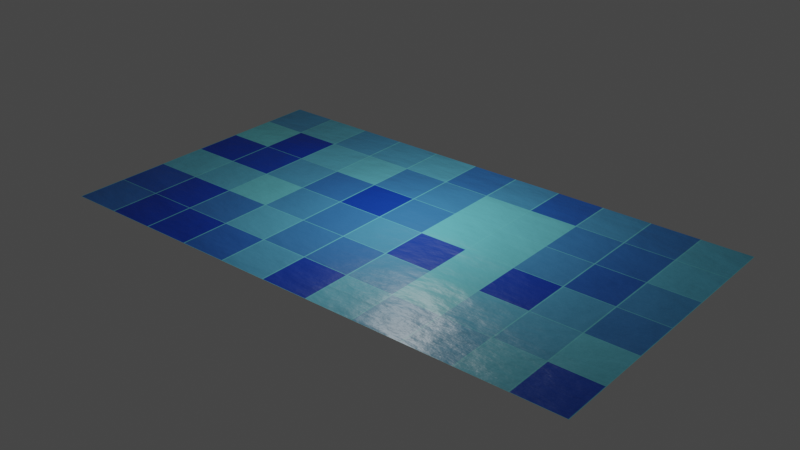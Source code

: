 # Source: iceMap.blend  (saved by Blender 3.4.6; exported with 4.5.12 LTS)
import bpy
from mathutils import Matrix  # noqa: F401  (used for matrix-valued properties, if any)

bpy.ops.wm.read_factory_settings(use_empty=True)
scene = bpy.context.scene
scene.name = 'Scene'

# ---- collections
col_collection = bpy.data.collections.new('Collection'); scene.collection.children.link(col_collection)

# ---- images (referenced by path relative to the original .blend; pixels are not part of the script)
import os
ASSET_DIR = os.environ.get("B2B_ASSET_DIR", "")  # directory of the original .blend (textures are referenced by path, not embedded)
HERE = os.path.dirname(os.path.abspath(__file__))  # packed textures are extracted next to this script under _unpacked/

def load_image(name, relpath, width, height, colorspace="sRGB"):
    """Load a texture the original file referenced (path relative to the .blend, or extracted next to this script)."""
    p = next((c for c in (os.path.join(HERE, relpath), os.path.join(ASSET_DIR, relpath)) if relpath and os.path.exists(c)), "")
    if p:
        img = bpy.data.images.load(p, check_existing=True)
        img.name = name
    else:  # same state as the original file: an image datablock whose file is absent (Cycles renders it pink)
        img = bpy.data.images.new(name, width, height)
        img.source = "FILE"
        img.filepath = "//" + (relpath or name)
    img.colorspace_settings.name = colorspace
    return img
img_baking = load_image('Baking', 'Baking.png', 1024, 1024, 'sRGB')

# ---- materials (node trees are filled in below, after node groups)
mat_bluetile = bpy.data.materials.new('blueTile')

# ---- material node trees
mat_bluetile.use_nodes = True; mat_bluetile.node_tree.nodes.clear()
_N = mat_bluetile.node_tree.nodes; _L = mat_bluetile.node_tree.links
n0 = _N.new('ShaderNodeTexNoise'); n0.name = 'Noise Texture'; n0.location = (-710, -24)
n0.inputs[2].default_value = 0.5
n0.inputs[3].default_value = 16.0
n1 = _N.new('ShaderNodeOutputMaterial'); n1.name = 'Material Output'; n1.location = (854, 388)
n2 = _N.new('ShaderNodeTexBrick'); n2.name = 'Brick Texture'; n2.location = (-580, 432)
n2.offset = 0.0
n2.inputs[1].default_value = (0.1779, 0.7305, 0.7991, 1.0)
n2.inputs[2].default_value = (0.006508, 0.02066, 0.2195, 1.0)
n2.inputs[4].default_value = 5.5
n2.inputs[5].default_value = 0.01
n2.inputs[6].default_value = 1.0
n2.inputs[7].default_value = 0.1
n2.inputs[9].default_value = 0.92
n3 = _N.new('ShaderNodeValToRGB'); n3.name = 'ColorRamp'; n3.location = (-298, 509)
while len(n3.color_ramp.elements) > 1: n3.color_ramp.elements.remove(n3.color_ramp.elements[-1])
n3.color_ramp.elements[0].position = 0.0; n3.color_ramp.elements[0].color = (0.1779, 0.7305, 0.7991, 1.0)
_e = n3.color_ramp.elements.new(0.5); _e.color = (0.0, 0.05214, 0.5093, 1.0)
_e = n3.color_ramp.elements.new(1.0); _e.color = (0.01298, 0.08022, 0.2195, 1.0)
n4 = _N.new('ShaderNodeBsdfPrincipled'); n4.name = 'Principled BSDF'; n4.location = (460, 433)
n4.distribution = 'GGX'
n4.subsurface_method = 'RANDOM_WALK_SKIN'
n4.inputs[3].default_value = 1.45
n4.inputs[27].default_value = (0.0, 0.0, 0.0, 1.0)
n4.inputs[28].default_value = 1.0
n5 = _N.new('ShaderNodeBump'); n5.name = 'Bump'; n5.location = (159, 238)
n5.inputs[0].default_value = 5.0
n5.inputs[1].default_value = 1.0
n5.inputs[2].default_value = 1.0
n6 = _N.new('ShaderNodeTexImage'); n6.name = 'Image Texture'; n6.location = (-319, 213)
n6.image = img_baking
n7 = _N.new('ShaderNodeMix'); n7.name = 'Mix'; n7.location = (-30, 3)
n7.data_type = 'RGBA'
n7.inputs[0].default_value = 0.75
_L.new(n4.outputs[0], n1.inputs[0])
_L.new(n5.outputs[0], n4.inputs[5])
_L.new(n0.outputs[1], n7.inputs[7])
_L.new(n7.outputs[2], n5.inputs[3])
_L.new(n7.outputs[2], n4.inputs[2])
_L.new(n2.outputs[0], n3.inputs[0])
_L.new(n3.outputs[0], n4.inputs[0])
_L.new(n2.outputs[0], n6.inputs[0])
_L.new(n6.outputs[0], n7.inputs[6])
n1.is_active_output = True

# ---- world
world_world = bpy.data.worlds.new('World'); scene.world = world_world
world_world.use_nodes = True; world_world.node_tree.nodes.clear()
_N = world_world.node_tree.nodes; _L = world_world.node_tree.links
n0 = _N.new('ShaderNodeOutputWorld'); n0.name = 'World Output'; n0.location = (300, 300)
n1 = _N.new('ShaderNodeBackground'); n1.name = 'Background'; n1.location = (10, 300)
n1.inputs[0].default_value = (0.05088, 0.05088, 0.05088, 1.0)
_L.new(n1.outputs[0], n0.inputs[0])
n0.is_active_output = True
world_world.color = (0.05088, 0.05088, 0.05088)
world_world.use_sun_shadow = False
world_world.sun_shadow_jitter_overblur = 0.0

# ---- cameras
cam_camera_001 = bpy.data.cameras.new('Camera.001')
cam_camera_001.clip_end = 100.0
cam_camera_001.lens = 33.49
cam_camera_001.ortho_scale = 7.314

# ---- lights
light_light_001 = bpy.data.lights.new('Light.001', 'POINT')
light_light_001.transmission_factor = 0.0
light_light_001.energy = 1000.0
light_light_001.shadow_soft_size = 0.1
light_light_001.shadow_maximum_resolution = 0.006
light_light_001.use_absolute_resolution = True

# ---- meshes
me_plane = bpy.data.meshes.new('Plane')
me_plane.from_pydata([(-1.0, -1.0, 0.0), (1.0, -1.0, 0.0), (-1.0, 1.0, 0.0), (1.0, 1.0, 0.0), (-0.8182, -1.0, 0.0), (-0.8182, 1.0, 0.0), (-1.0, 0.3309, 0.0), (1.0, 0.3309, 0.0), (-0.8182, 0.3309, 0.0), (-0.6364, -1.0, 0.0), (-0.6364, 1.0, 0.0), (-0.6364, 0.3309, 0.0), (-0.4545, -1.0, 0.0), (-0.4545, 1.0, 0.0), (-0.4545, 0.3309, 0.0), (-0.2741, -1.0, 0.0), (-0.2741, 1.0, 0.0), (-0.2741, 0.3309, 0.0), (-0.09072, -1.0, 0.0), (-0.09072, 1.0, 0.0), (-0.09072, 0.3309, 0.0), (0.09107, -1.0, 0.0), (0.09107, 1.0, 0.0), (0.09107, 0.3309, 0.0), (0.2715, -1.0, 0.0), (0.2715, 1.0, 0.0), (0.2715, 0.3309, 0.0), (0.4536, -1.0, 0.0), (0.4536, 1.0, 0.0), (0.4536, 0.3309, 0.0), (0.6358, -1.0, 0.0), (0.6358, 1.0, 0.0), (0.6358, 0.3309, 0.0), (0.8179, -1.0, 0.0), (0.8179, 1.0, 0.0), (0.8179, 0.3309, 0.0), (-1.0, -0.337, 0.0), (1.0, -0.337, 0.0), (-0.8182, -0.337, 0.0), (-0.6364, -0.337, 0.0), (-0.4545, -0.337, 0.0), (-0.2741, -0.337, 0.0), (-0.09072, -0.337, 0.0), (0.09107, -0.337, 0.0), (0.2715, -0.337, 0.0), (0.4536, -0.337, 0.0), (0.6358, -0.337, 0.0), (0.8179, -0.337, 0.0), (1.0, 0.6654, 0.0), (-0.8182, 0.6654, 0.0), (-1.0, 0.6654, 0.0), (-0.6364, 0.6654, 0.0), (-0.4545, 0.6654, 0.0), (-0.2741, 0.6654, 0.0), (-0.09072, 0.6654, 0.0), (0.09107, 0.6654, 0.0), (0.2715, 0.6654, 0.0), (0.4536, 0.6654, 0.0), (0.6358, 0.6654, 0.0), (0.8179, 0.6654, 0.0), (1.0, -0.003066, 0.0), (-0.8182, -0.003066, 0.0), (-0.6364, -0.003066, 0.0), (-0.4545, -0.003066, 0.0), (-0.2741, -0.003066, 0.0), (-0.09072, -0.003066, 0.0), (0.09107, -0.003066, 0.0), (0.2715, -0.003066, 0.0), (0.4536, -0.003066, 0.0), (0.6358, -0.003066, 0.0), (0.8179, -0.003066, 0.0), (-1.0, -0.003066, 0.0), (-1.0, -0.6685, 0.0), (1.0, -0.6685, 0.0), (-0.8182, -0.6685, 0.0), (-0.6364, -0.6685, 0.0), (-0.4545, -0.6685, 0.0), (-0.2741, -0.6685, 0.0), (-0.09072, -0.6685, 0.0), (0.09107, -0.6685, 0.0), (0.2715, -0.6685, 0.0), (0.4536, -0.6685, 0.0), (0.6358, -0.6685, 0.0), (0.8179, -0.6685, 0.0)], [], [(59, 48, 3, 34), (50, 49, 5, 2), (71, 61, 8, 6), (70, 60, 7, 35), (61, 62, 11, 8), (49, 51, 10, 5), (62, 63, 14, 11), (51, 52, 13, 10), (63, 64, 17, 14), (52, 53, 16, 13), (64, 65, 20, 17), (53, 54, 19, 16), (65, 66, 23, 20), (54, 55, 22, 19), (66, 67, 26, 23), (55, 56, 25, 22), (67, 68, 29, 26), (56, 57, 28, 25), (68, 69, 32, 29), (57, 58, 31, 28), (69, 70, 35, 32), (58, 59, 34, 31), (82, 83, 47, 46), (81, 82, 46, 45), (80, 81, 45, 44), (79, 80, 44, 43), (78, 79, 43, 42), (77, 78, 42, 41), (76, 77, 41, 40), (75, 76, 40, 39), (74, 75, 39, 38), (83, 73, 37, 47), (72, 74, 38, 36), (32, 35, 59, 58), (29, 32, 58, 57), (26, 29, 57, 56), (23, 26, 56, 55), (20, 23, 55, 54), (17, 20, 54, 53), (14, 17, 53, 52), (11, 14, 52, 51), (8, 11, 51, 49), (6, 8, 49, 50), (35, 7, 48, 59), (46, 47, 70, 69), (45, 46, 69, 68), (44, 45, 68, 67), (43, 44, 67, 66), (42, 43, 66, 65), (41, 42, 65, 64), (40, 41, 64, 63), (39, 40, 63, 62), (38, 39, 62, 61), (47, 37, 60, 70), (36, 38, 61, 71), (0, 4, 74, 72), (33, 1, 73, 83), (4, 9, 75, 74), (9, 12, 76, 75), (12, 15, 77, 76), (15, 18, 78, 77), (18, 21, 79, 78), (21, 24, 80, 79), (24, 27, 81, 80), (27, 30, 82, 81), (30, 33, 83, 82)])
_uv = me_plane.uv_layers.new(name='UVMap')
_uv.uv.foreach_set('vector', [2.187, 0.8447, 2.406, 0.8447, 2.406, 1.012, 2.187, 1.012, 0.003629, 0.8447, 0.222, 0.8447, 0.222, 1.012, 0.003629, 1.012, 0.003629, 0.5101, 0.222, 0.5101, 0.222, 0.6773, 0.003629, 0.6773, 2.187, 0.5101, 2.406, 0.5101, 2.406, 0.6773, 2.187, 0.6773, 0.222, 0.5101, 0.4403, 0.5101, 0.4403, 0.6773, 0.222, 0.6773, 0.222, 0.8447, 0.4403, 0.8447, 0.4403, 1.012, 0.222, 1.012, 0.4403, 0.5101, 0.6587, 0.5101, 0.6587, 0.6773, 0.4403, 0.6773, 0.4403, 0.8447, 0.6587, 0.8447, 0.6587, 1.012, 0.4403, 1.012, 0.6587, 0.5101, 0.8755, 0.5101, 0.8755, 0.6773, 0.6587, 0.6773, 0.6587, 0.8447, 0.8755, 0.8447, 0.8755, 1.012, 0.6587, 1.012, 0.8755, 0.5101, 1.096, 0.5101, 1.096, 0.6773, 0.8755, 0.6773, 0.8755, 0.8447, 1.096, 0.8447, 1.096, 1.012, 0.8755, 1.012, 1.096, 0.5101, 1.314, 0.5101, 1.314, 0.6773, 1.096, 0.6773, 1.096, 0.8447, 1.314, 0.8447, 1.314, 1.012, 1.096, 1.012, 1.314, 0.5101, 1.531, 0.5101, 1.531, 0.6773, 1.314, 0.6773, 1.314, 0.8447, 1.531, 0.8447, 1.531, 1.012, 1.314, 1.012, 1.531, 0.5101, 1.749, 0.5101, 1.749, 0.6773, 1.531, 0.6773, 1.531, 0.8447, 1.749, 0.8447, 1.749, 1.012, 1.531, 1.012, 1.749, 0.5101, 1.968, 0.5101, 1.968, 0.6773, 1.749, 0.6773, 1.749, 0.8447, 1.968, 0.8447, 1.968, 1.012, 1.749, 1.012, 1.968, 0.5101, 2.187, 0.5101, 2.187, 0.6773, 1.968, 0.6773, 1.968, 0.8447, 2.187, 0.8447, 2.187, 1.012, 1.968, 1.012, 1.968, 0.177, 2.187, 0.177, 2.187, 0.3429, 1.968, 0.3429, 1.749, 0.177, 1.968, 0.177, 1.968, 0.3429, 1.749, 0.3429, 1.531, 0.177, 1.749, 0.177, 1.749, 0.3429, 1.531, 0.3429, 1.314, 0.177, 1.531, 0.177, 1.531, 0.3429, 1.314, 0.3429, 1.096, 0.177, 1.314, 0.177, 1.314, 0.3429, 1.096, 0.3429, 0.8755, 0.177, 1.096, 0.177, 1.096, 0.3429, 0.8755, 0.3429, 0.6587, 0.177, 0.8755, 0.177, 0.8755, 0.3429, 0.6587, 0.3429, 0.4403, 0.177, 0.6587, 0.177, 0.6587, 0.3429, 0.4403, 0.3429, 0.222, 0.177, 0.4403, 0.177, 0.4403, 0.3429, 0.222, 0.3429, 2.187, 0.177, 2.406, 0.177, 2.406, 0.3429, 2.187, 0.3429, 0.003629, 0.177, 0.222, 0.177, 0.222, 0.3429, 0.003629, 0.3429, 1.968, 0.6773, 2.187, 0.6773, 2.187, 0.8447, 1.968, 0.8447, 1.749, 0.6773, 1.968, 0.6773, 1.968, 0.8447, 1.749, 0.8447, 1.531, 0.6773, 1.749, 0.6773, 1.749, 0.8447, 1.531, 0.8447, 1.314, 0.6773, 1.531, 0.6773, 1.531, 0.8447, 1.314, 0.8447, 1.096, 0.6773, 1.314, 0.6773, 1.314, 0.8447, 1.096, 0.8447, 0.8755, 0.6773, 1.096, 0.6773, 1.096, 0.8447, 0.8755, 0.8447, 0.6587, 0.6773, 0.8755, 0.6773, 0.8755, 0.8447, 0.6587, 0.8447, 0.4403, 0.6773, 0.6587, 0.6773, 0.6587, 0.8447, 0.4403, 0.8447, 0.222, 0.6773, 0.4403, 0.6773, 0.4403, 0.8447, 0.222, 0.8447, 0.003629, 0.6773, 0.222, 0.6773, 0.222, 0.8447, 0.003629, 0.8447, 2.187, 0.6773, 2.406, 0.6773, 2.406, 0.8447, 2.187, 0.8447, 1.968, 0.3429, 2.187, 0.3429, 2.187, 0.5101, 1.968, 0.5101, 1.749, 0.3429, 1.968, 0.3429, 1.968, 0.5101, 1.749, 0.5101, 1.531, 0.3429, 1.749, 0.3429, 1.749, 0.5101, 1.531, 0.5101, 1.314, 0.3429, 1.531, 0.3429, 1.531, 0.5101, 1.314, 0.5101, 1.096, 0.3429, 1.314, 0.3429, 1.314, 0.5101, 1.096, 0.5101, 0.8755, 0.3429, 1.096, 0.3429, 1.096, 0.5101, 0.8755, 0.5101, 0.6587, 0.3429, 0.8755, 0.3429, 0.8755, 0.5101, 0.6587, 0.5101, 0.4403, 0.3429, 0.6587, 0.3429, 0.6587, 0.5101, 0.4403, 0.5101, 0.222, 0.3429, 0.4403, 0.3429, 0.4403, 0.5101, 0.222, 0.5101, 2.187, 0.3429, 2.406, 0.3429, 2.406, 0.5101, 2.187, 0.5101, 0.003629, 0.3429, 0.222, 0.3429, 0.222, 0.5101, 0.003629, 0.5101, 0.003629, 0.01108, 0.222, 0.01108, 0.222, 0.177, 0.003629, 0.177, 2.187, 0.01108, 2.406, 0.01108, 2.406, 0.177, 2.187, 0.177, 0.222, 0.01108, 0.4403, 0.01108, 0.4403, 0.177, 0.222, 0.177, 0.4403, 0.01108, 0.6587, 0.01108, 0.6587, 0.177, 0.4403, 0.177, 0.6587, 0.01108, 0.8755, 0.01108, 0.8755, 0.177, 0.6587, 0.177, 0.8755, 0.01108, 1.096, 0.01108, 1.096, 0.177, 0.8755, 0.177, 1.096, 0.01108, 1.314, 0.01108, 1.314, 0.177, 1.096, 0.177, 1.314, 0.01108, 1.531, 0.01108, 1.531, 0.177, 1.314, 0.177, 1.531, 0.01108, 1.749, 0.01108, 1.749, 0.177, 1.531, 0.177, 1.749, 0.01108, 1.968, 0.01108, 1.968, 0.177, 1.749, 0.177, 1.968, 0.01108, 2.187, 0.01108, 2.187, 0.177, 1.968, 0.177])
me_plane.materials.append(mat_bluetile)
me_plane.update()

# ---- objects
ob_floor = bpy.data.objects.new('Floor', me_plane)
ob_light = bpy.data.objects.new('Light', light_light_001)
ob_camera = bpy.data.objects.new('Camera', cam_camera_001)

# ---- transforms, parenting, visibility, modifiers, constraints
ob_floor.location = (0.0, 0.0, 0.0)
ob_floor.scale = (11.0, 6.0, 1.0)
ob_light.location = (0.2539, 0.2804, 6.0)
ob_light.rotation_euler = (0.6503, 0.05522, 1.866)
ob_light.lock_rotations_4d = False
ob_light.empty_display_type = 'ARROWS'
ob_light.color = (0.0, 0.0, 0.0, 0.0)
ob_light.lineart.crease_threshold = 0.0
ob_camera.location = (0.0, 0.0, 20.1)
ob_camera.lock_rotations_4d = False
ob_camera.empty_display_type = 'ARROWS'
ob_camera.color = (0.0, 0.0, 0.0, 0.0)
ob_camera.display_type = 'WIRE'
ob_camera.lineart.crease_threshold = 0.0

# ---- collection membership
col_collection.objects.link(ob_floor)
col_collection.objects.link(ob_light)
col_collection.objects.link(ob_camera)

# ---- scene / render settings (as saved in the file)
scene.frame_start = 1; scene.frame_end = 250; scene.frame_set(1)
scene.render.engine = 'CYCLES'
scene.cycles.sampling_pattern = 'TABULATED_SOBOL'
scene.cycles.use_light_tree = False
scene.view_settings.view_transform = 'Filmic'
bpy.context.view_layer.update()

# ---- added for rendering (the .blend has no active camera): camera
cam_auto = bpy.data.cameras.new('AutoCamera')
cam_auto.lens = 50.0
cam_auto.sensor_width = 36.0
cam_auto.clip_end = 1000.0
ob_auto_camera = bpy.data.objects.new('AutoCamera', cam_auto)
scene.collection.objects.link(ob_auto_camera)
ob_auto_camera.location = (23.1861, -27.8233, 18.5488)
ob_auto_camera.rotation_euler = (1.09748, -7.21219e-08, 0.694738)
scene.camera = ob_auto_camera
bpy.context.view_layer.update()
